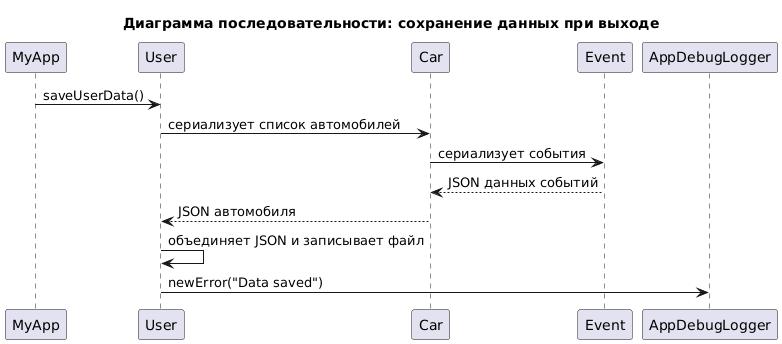

The diagram above was rendered by PlantUML. Its source (embedded in the PNG):
@startuml
title Диаграмма последовательности: сохранение данных при выходе

participant "MyApp" as A
participant "User" as US
participant "Car" as C
participant "Event" as E
participant "AppDebugLogger" as L

A -> US : saveUserData()
US -> C : сериализует список автомобилей
C -> E : сериализует события
E --> C : JSON данных событий
C --> US : JSON автомобиля
US -> US : объединяет JSON и записывает файл
US -> L : newError("Data saved")
@enduml